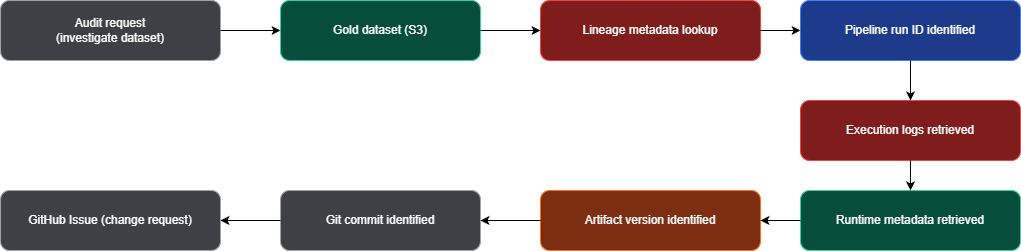

The diagram above was exported from draw.io. Its source (the exported page's mxGraphModel, read from the mxfile embedded in the PNG):
<mxGraphModel dx="1012" dy="978" grid="1" gridSize="10" guides="1" tooltips="1" connect="1" arrows="1" fold="1" page="1" pageScale="1" pageWidth="850" pageHeight="1100" math="0" shadow="0">
  <root>
    <mxCell id="0" />
    <mxCell id="1" parent="0" />
    <mxCell id="A" value="Audit request&#10;(investigate dataset)" style="rounded=1;whiteSpace=wrap;html=1;fillColor=#3f3f46;strokeColor=#a1a1aa;fontColor=#ffffff;" parent="1" vertex="1">
      <mxGeometry x="60" y="80" width="220" height="60" as="geometry" />
    </mxCell>
    <mxCell id="B" value="Gold dataset (S3)" style="rounded=1;whiteSpace=wrap;html=1;fillColor=#064e3b;strokeColor=#34d399;fontColor=#ffffff;" parent="1" vertex="1">
      <mxGeometry x="340" y="80" width="200" height="60" as="geometry" />
    </mxCell>
    <mxCell id="C" value="Lineage metadata lookup" style="rounded=1;whiteSpace=wrap;html=1;fillColor=#7f1d1d;strokeColor=#ef4444;fontColor=#ffffff;" parent="1" vertex="1">
      <mxGeometry x="600" y="80" width="220" height="60" as="geometry" />
    </mxCell>
    <mxCell id="D" value="Pipeline run ID identified" style="rounded=1;whiteSpace=wrap;html=1;fillColor=#1e3a8a;strokeColor=#3b82f6;fontColor=#ffffff;" parent="1" vertex="1">
      <mxGeometry x="860" y="80" width="220" height="60" as="geometry" />
    </mxCell>
    <mxCell id="E" value="Execution logs retrieved" style="rounded=1;whiteSpace=wrap;html=1;fillColor=#7f1d1d;strokeColor=#ef4444;fontColor=#ffffff;" parent="1" vertex="1">
      <mxGeometry x="860" y="180" width="220" height="60" as="geometry" />
    </mxCell>
    <mxCell id="F" value="Runtime metadata retrieved" style="rounded=1;whiteSpace=wrap;html=1;fillColor=#064e3b;strokeColor=#34d399;fontColor=#ffffff;" parent="1" vertex="1">
      <mxGeometry x="860" y="270" width="220" height="60" as="geometry" />
    </mxCell>
    <mxCell id="G" value="Artifact version identified" style="rounded=1;whiteSpace=wrap;html=1;fillColor=#7c2d12;strokeColor=#f97316;fontColor=#ffffff;" parent="1" vertex="1">
      <mxGeometry x="600" y="270" width="220" height="60" as="geometry" />
    </mxCell>
    <mxCell id="H" value="Git commit identified" style="rounded=1;whiteSpace=wrap;html=1;fillColor=#3f3f46;strokeColor=#a1a1aa;fontColor=#ffffff;" parent="1" vertex="1">
      <mxGeometry x="340" y="270" width="200" height="60" as="geometry" />
    </mxCell>
    <mxCell id="I" value="GitHub Issue (change request)" style="rounded=1;whiteSpace=wrap;html=1;fillColor=#3f3f46;strokeColor=#a1a1aa;fontColor=#ffffff;" parent="1" vertex="1">
      <mxGeometry x="60" y="270" width="220" height="60" as="geometry" />
    </mxCell>
    <mxCell id="2" parent="1" source="A" target="B" edge="1">
      <mxGeometry relative="1" as="geometry" />
    </mxCell>
    <mxCell id="3" parent="1" source="B" target="C" edge="1">
      <mxGeometry relative="1" as="geometry" />
    </mxCell>
    <mxCell id="4" parent="1" source="C" target="D" edge="1">
      <mxGeometry relative="1" as="geometry" />
    </mxCell>
    <mxCell id="5" parent="1" source="D" target="E" edge="1">
      <mxGeometry relative="1" as="geometry" />
    </mxCell>
    <mxCell id="6" parent="1" source="E" target="F" edge="1">
      <mxGeometry relative="1" as="geometry" />
    </mxCell>
    <mxCell id="7" parent="1" source="F" target="G" edge="1">
      <mxGeometry relative="1" as="geometry" />
    </mxCell>
    <mxCell id="8" parent="1" source="G" target="H" edge="1">
      <mxGeometry relative="1" as="geometry" />
    </mxCell>
    <mxCell id="9" parent="1" source="H" target="I" edge="1">
      <mxGeometry relative="1" as="geometry" />
    </mxCell>
  </root>
</mxGraphModel>